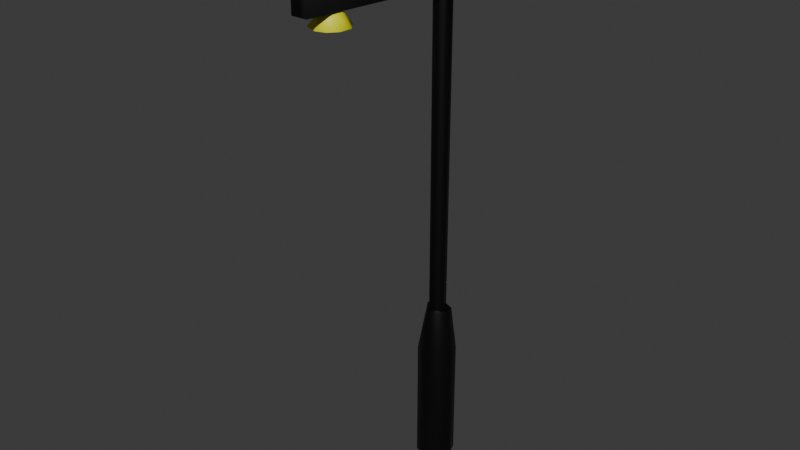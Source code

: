 # Source: lampu_1.blend  (saved by Blender 4.0.36; exported with 4.5.12 LTS)
import bpy
from mathutils import Matrix  # noqa: F401  (used for matrix-valued properties, if any)

bpy.ops.wm.read_factory_settings(use_empty=True)
scene = bpy.context.scene
scene.name = 'Scene'

# ---- collections
col_lampu = bpy.data.collections.new('lampu'); scene.collection.children.link(col_lampu)

# ---- materials (node trees are filled in below, after node groups)
mat_material_001 = bpy.data.materials.new('Material.001')
mat_material_001.use_transparent_shadow = False
mat_material_002 = bpy.data.materials.new('Material.002')
mat_material_002.use_transparent_shadow = False
mat_material_003 = bpy.data.materials.new('Material.003')
mat_material_003.use_transparent_shadow = False

# ---- material node trees
mat_material_001.use_nodes = True; mat_material_001.node_tree.nodes.clear()
_N = mat_material_001.node_tree.nodes; _L = mat_material_001.node_tree.links
n0 = _N.new('ShaderNodeBsdfPrincipled'); n0.name = 'Principled BSDF'; n0.location = (10, 300)
n0.inputs[0].default_value = (0.0, 0.0, 0.0, 1.0)
n0.inputs[3].default_value = 1.45
n1 = _N.new('ShaderNodeOutputMaterial'); n1.name = 'Material Output'; n1.location = (300, 300)
_L.new(n0.outputs[0], n1.inputs[0])
n1.is_active_output = True
mat_material_002.use_nodes = True; mat_material_002.node_tree.nodes.clear()
_N = mat_material_002.node_tree.nodes; _L = mat_material_002.node_tree.links
n0 = _N.new('ShaderNodeBsdfPrincipled'); n0.name = 'Principled BSDF'; n0.location = (10, 300)
n0.inputs[0].default_value = (0.8006, 0.7994, 0.0, 1.0)
n0.inputs[3].default_value = 1.45
n1 = _N.new('ShaderNodeOutputMaterial'); n1.name = 'Material Output'; n1.location = (300, 300)
_L.new(n0.outputs[0], n1.inputs[0])
n1.is_active_output = True
mat_material_003.use_nodes = True; mat_material_003.node_tree.nodes.clear()
_N = mat_material_003.node_tree.nodes; _L = mat_material_003.node_tree.links
n0 = _N.new('ShaderNodeBsdfPrincipled'); n0.name = 'Principled BSDF'; n0.location = (10, 300)
n0.inputs[0].default_value = (0.8006, 0.7994, 0.0, 1.0)
n0.inputs[3].default_value = 1.45
n1 = _N.new('ShaderNodeOutputMaterial'); n1.name = 'Material Output'; n1.location = (300, 300)
_L.new(n0.outputs[0], n1.inputs[0])
n1.is_active_output = True

# ---- world
world_world = bpy.data.worlds.new('World'); scene.world = world_world
world_world.use_nodes = True; world_world.node_tree.nodes.clear()
_N = world_world.node_tree.nodes; _L = world_world.node_tree.links
n0 = _N.new('ShaderNodeOutputWorld'); n0.name = 'World Output'; n0.location = (300, 300)
n1 = _N.new('ShaderNodeBackground'); n1.name = 'Background'; n1.location = (10, 300)
n1.inputs[0].default_value = (0.05088, 0.05088, 0.05088, 1.0)
_L.new(n1.outputs[0], n0.inputs[0])
n0.is_active_output = True
world_world.color = (0.05088, 0.05088, 0.05088)
world_world.use_sun_shadow = False
world_world.sun_shadow_jitter_overblur = 0.0

# ---- meshes
me_cylinder_001 = bpy.data.meshes.new('Cylinder.001')
me_cylinder_001.from_pydata([(-0.4859, 0.983, 1.0), (0.983, -0.4859, -1.0), (0.983, 0.4859, 1.0), (-0.4859, -0.983, -1.0), (0.4859, -0.983, 1.0), (-0.983, 0.4859, -1.0), (-0.983, -0.4859, 1.0), (0.4859, 0.983, -1.0), (-0.2637, 1.569, -0.7977), (1.281, 0.987, -0.7977), (1.582, 1.679, -1.588), (2.25, 0.05599, -1.588), (1.451, -0.6527, -0.7977), (1.679, -1.582, -1.588), (0.05599, -2.25, -1.588), (-0.2179, -1.667, -0.7973), (-1.582, -1.679, -1.588), (-2.186, 1.081, -1.588), (-1.666, 0.2179, -0.7971), (-0.05599, 2.25, -1.588), (1.777, 1.418, -1.01), (2.259, -0.261, -1.016), (1.418, -1.777, -1.01), (-0.261, -2.259, -1.016), (-1.777, -1.418, -1.01), (-2.259, 0.261, -1.016), (-1.418, 1.777, -1.01), (0.261, 2.259, -1.016), (-0.9505, -20.92, 0.7345), (-0.9505, -20.92, 0.8286), (-1.075, 5.477, 0.7284), (-1.075, 5.477, 0.8347), (0.9505, -20.92, 0.7345), (0.9505, -20.92, 0.8286), (1.075, 5.477, 0.7284), (1.075, 5.477, 0.8347), (-1.606, -1.564, 0.7021), (-1.606, -1.564, 0.861), (1.606, -1.564, 0.7021), (1.606, -1.564, 0.861), (1.039, -14.97, 0.669), (-0.395, -15.99, 0.7366), (2.056, -16.28, 0.669), (0.7268, -16.31, 0.7365), (1.925, -17.72, 0.669), (0.6471, -17.5, 0.7366), (1.152, -18.63, 0.669), (0.01556, -19.0, 0.669), (-1.546, -18.45, 0.6691), (-0.2992, -17.72, 0.7365), (-2.185, -16.91, 0.669), (-0.9648, -17.01, 0.7366), (-1.853, -15.71, 0.669), (-0.6705, -14.77, 0.669), (1.039, 1.862, 0.9717), (-0.395, 0.8392, 1.039), (2.056, 0.5484, 0.9717), (0.7268, 0.5235, 1.039), (1.925, -0.8939, 0.9717), (0.6471, -0.6661, 1.039), (1.152, -1.804, 0.9717), (0.01556, -2.17, 0.9717), (-1.546, -1.624, 0.9718), (-0.2992, -0.8845, 1.039), (-2.185, -0.07636, 0.9717), (-0.9648, -0.1772, 1.039), (-1.853, 1.125, 0.9717), (-0.6705, 2.063, 0.9717), (0.9761, 4.949, 0.6783), (0.3088, 7.196, 0.7332), (2.567, 4.921, 0.7462), (2.374, 4.921, 0.8262), (1.215, 7.205, 0.7852), (0.292, 4.912, 0.8844), (-0.03786, 7.195, 0.8229), (-1.897, 4.916, 0.8524), (-1.04, 7.196, 0.8013), (-2.67, 4.916, 0.8), (-2.555, 4.916, 0.7398), (-1.032, 7.198, 0.7498), (-1.39, 4.92, 0.6861), (2.306, 3.661, 0.7207), (2.549, 3.661, 0.8105), (1.18, 3.661, 0.8712), (-1.172, 3.661, 0.8743), (-2.556, 3.661, 0.8145), (-2.475, 3.661, 0.7233), (0.04474, 3.661, 0.6708)], [], [(2, 1, 7), (6, 4, 2, 0), (4, 3, 1), (6, 5, 3), (0, 7, 5), (0, 2, 7), (2, 4, 1), (4, 6, 3), (6, 0, 5), (3, 5, 7, 1), (9, 20, 27), (20, 9, 21), (12, 22, 21), (22, 15, 23), (15, 24, 23), (24, 18, 25), (18, 26, 25), (26, 8, 27), (14, 16, 17, 19, 10, 11, 13), (23, 16, 14), (21, 13, 11), (27, 10, 19), (8, 9, 27), (9, 12, 21), (12, 15, 22), (15, 18, 24), (18, 8, 26), (12, 9, 8, 18, 15), (19, 17, 26, 27), (17, 16, 24, 25), (25, 26, 17), (14, 13, 22, 23), (23, 24, 16), (11, 10, 20, 21), (21, 22, 13), (27, 20, 10), (36, 37, 31, 30), (30, 31, 35, 34), (38, 39, 33, 32), (32, 33, 29, 28), (36, 38, 32, 28), (39, 37, 29, 33), (35, 31, 37, 39), (30, 34, 38, 36), (34, 35, 39, 38), (28, 29, 37, 36), (53, 41, 40), (40, 43, 42), (44, 45, 46), (45, 47, 46), (49, 48, 47), (45, 44, 42, 43), (51, 50, 48), (51, 52, 50), (41, 53, 52), (40, 41, 43), (47, 45, 49), (49, 51, 48), (51, 41, 52), (51, 49, 45, 43, 41), (42, 44, 46, 47, 48, 50, 52, 53, 40), (67, 55, 54), (54, 57, 56), (58, 59, 60), (59, 61, 60), (63, 62, 61), (59, 58, 56, 57), (65, 64, 62), (65, 66, 64), (55, 67, 66), (54, 55, 57), (61, 59, 63), (63, 65, 62), (65, 55, 66), (65, 63, 59, 57, 55), (56, 58, 60, 61, 62, 64, 66, 67, 54), (70, 72, 71), (71, 72, 73), (72, 70, 68, 69), (76, 77, 75), (79, 78, 77), (79, 80, 78), (69, 68, 80), (73, 83, 71), (77, 85, 75), (71, 82, 70), (70, 81, 68), (68, 87, 80), (75, 84, 73), (80, 86, 78), (78, 86, 77), (75, 73, 74, 76), (73, 72, 74), (76, 79, 77), (69, 79, 76, 74, 72), (79, 69, 80), (75, 85, 84), (83, 84, 85, 86, 87, 81, 82), (80, 87, 86), (70, 82, 81), (77, 86, 85), (73, 84, 83), (68, 81, 87), (71, 83, 82)])
me_cylinder_001.polygons.foreach_set('use_smooth', [True] * 104)
me_cylinder_001.polygons.foreach_set('material_index', [0, 0, 0, 0, 0, 0, 0, 0, 0, 0, 0, 0, 0, 0, 0, 0, 0, 0, 0, 0, 0, 0, 0, 0, 0, 0, 0, 0, 0, 0, 0, 0, 0, 0, 0, 0, 0, 0, 0, 0, 0, 0, 0, 0, 0, 0, 1, 1, 1, 1, 1, 1, 1, 1, 1, 1, 1, 1, 1, 1, 1, 1, 1, 1, 1, 1, 1, 1, 1, 1, 1, 1, 1, 1, 1, 1, 2, 2, 2, 2, 2, 2, 2, 2, 2, 2, 2, 2, 2, 2, 2, 2, 2, 2, 2, 2, 2, 2, 2, 2, 2, 2, 2, 2])
_uv = me_cylinder_001.uv_layers.new(name='UVMap')
_uv.uv.foreach_set('vector', [0.8241, 1.0, 0.6759, 0.5, 0.9197, 0.5, 0.05626, 0.1527, 0.3473, 0.05626, 0.4437, 0.3473, 0.1527, 0.4437, 0.5741, 1.0, 0.4259, 0.5, 0.6759, 0.5, 0.3241, 1.0, 0.1759, 0.5, 0.4259, 0.5, 0.08032, 1.0, 0.01186, 0.5, 0.1759, 0.5, 0.9881, 1.0, 0.8241, 1.0, 0.9197, 0.5, 0.8241, 1.0, 0.5741, 1.0, 0.6759, 0.5, 0.5741, 1.0, 0.3241, 1.0, 0.4259, 0.5, 0.3241, 1.0, 0.08032, 1.0, 0.1759, 0.5, 0.6527, 0.05626, 0.5563, 0.3473, 0.8473, 0.4437, 0.9437, 0.1527, 0.8544, 1.0, 0.8571, 0.8924, 0.9751, 0.8924, 0.8571, 0.8924, 0.8544, 1.0, 0.7317, 0.8924, 0.6823, 1.0, 0.6071, 0.8924, 0.7317, 0.8924, 0.6071, 0.8924, 0.4807, 1.0, 0.4817, 0.8924, 0.4807, 1.0, 0.3571, 0.8924, 0.4817, 0.8924, 0.3571, 0.8924, 0.2307, 1.0, 0.2317, 0.8924, 0.2307, 1.0, 0.1071, 0.8924, 0.2317, 0.8924, 0.1071, 0.8924, 0.03438, 1.0, 0.01388, 0.8924, 0.7558, 0.01292, 0.5924, 0.08162, 0.5563, 0.3473, 0.7442, 0.4871, 0.9076, 0.4184, 0.9871, 0.2558, 0.9184, 0.09236, 0.4817, 0.8924, 0.3802, 0.5, 0.5039, 0.5, 0.7317, 0.8924, 0.6302, 0.5, 0.7539, 0.5, 0.9751, 0.8924, 0.8802, 0.5, 0.9872, 0.5, 0.9816, 1.0, 0.8544, 1.0, 0.9751, 0.8924, 0.8544, 1.0, 0.6823, 1.0, 0.7317, 0.8924, 0.6823, 1.0, 0.4807, 1.0, 0.6071, 0.8924, 0.4807, 1.0, 0.2307, 1.0, 0.3571, 0.8924, 0.2307, 1.0, 0.03438, 1.0, 0.1071, 0.8924, 0.4601, 0.1548, 0.4297, 0.3881, 0.2114, 0.4777, 0.03496, 0.2761, 0.2239, 0.03496, 0.01186, 0.5, 0.1759, 0.5, 0.1071, 0.8924, 0.01388, 0.8924, 0.1759, 0.5, 0.3802, 0.5, 0.3571, 0.8924, 0.2317, 0.8924, 0.2317, 0.8924, 0.1071, 0.8924, 0.1759, 0.5, 0.5039, 0.5, 0.6302, 0.5, 0.6071, 0.8924, 0.4817, 0.8924, 0.4817, 0.8924, 0.3571, 0.8924, 0.3802, 0.5, 0.7539, 0.5, 0.8802, 0.5, 0.8571, 0.8924, 0.7317, 0.8924, 0.7317, 0.8924, 0.6071, 0.8924, 0.6302, 0.5, 0.9751, 0.8924, 0.8571, 0.8924, 0.8802, 0.5, 0.375, 0.1833, 0.625, 0.1833, 0.625, 0.25, 0.375, 0.25, 0.375, 0.25, 0.625, 0.25, 0.625, 0.5, 0.375, 0.5, 0.375, 0.5667, 0.625, 0.5667, 0.625, 0.75, 0.375, 0.75, 0.375, 0.75, 0.625, 0.75, 0.625, 1.0, 0.375, 1.0, 0.125, 0.5667, 0.375, 0.5667, 0.375, 0.75, 0.125, 0.75, 0.625, 0.5667, 0.875, 0.5667, 0.875, 0.75, 0.625, 0.75, 0.625, 0.5, 0.875, 0.5, 0.875, 0.5667, 0.625, 0.5667, 0.125, 0.5, 0.375, 0.5, 0.375, 0.5667, 0.125, 0.5667, 0.375, 0.5, 0.625, 0.5, 0.625, 0.5667, 0.375, 0.5667, 0.375, 0.0, 0.625, 0.0, 0.625, 0.1833, 0.375, 0.1833, 1.0, 0.5, 0.9844, 1.0, 0.9173, 0.5, 0.9173, 0.5, 0.8494, 1.0, 0.7923, 0.5, 0.6834, 0.5, 0.6306, 1.0, 0.5937, 0.5, 0.6306, 1.0, 0.5039, 0.5, 0.5937, 0.5, 0.4532, 1.0, 0.3795, 0.5, 0.5039, 0.5, 0.6306, 1.0, 0.6834, 0.5, 0.7923, 0.5, 0.8494, 1.0, 0.2767, 1.0, 0.2539, 0.5, 0.3795, 0.5, 0.2767, 1.0, 0.1603, 0.5, 0.2539, 0.5, 0.06722, 1.0, 0.04684, 0.5, 0.1603, 0.5, 0.9173, 0.5, 0.9844, 1.0, 0.8494, 1.0, 0.5039, 0.5, 0.6306, 1.0, 0.4532, 1.0, 0.4532, 1.0, 0.2767, 1.0, 0.3795, 0.5, 0.2767, 1.0, 0.06722, 1.0, 0.1603, 0.5, 0.03094, 0.2129, 0.1822, 0.02619, 0.4124, 0.09891, 0.43, 0.3798, 0.1638, 0.4559, 0.9761, 0.3115, 0.9664, 0.1537, 0.8815, 0.05293, 0.7559, 0.01327, 0.5913, 0.08198, 0.5129, 0.2442, 0.5498, 0.3764, 0.6822, 0.4738, 0.8663, 0.4534, 1.0, 0.5, 0.9844, 1.0, 0.9173, 0.5, 0.9173, 0.5, 0.8494, 1.0, 0.7923, 0.5, 0.6834, 0.5, 0.6306, 1.0, 0.5937, 0.5, 0.6306, 1.0, 0.5039, 0.5, 0.5937, 0.5, 0.4532, 1.0, 0.3795, 0.5, 0.5039, 0.5, 0.6306, 1.0, 0.6834, 0.5, 0.7923, 0.5, 0.8494, 1.0, 0.2767, 1.0, 0.2539, 0.5, 0.3795, 0.5, 0.2767, 1.0, 0.1603, 0.5, 0.2539, 0.5, 0.06722, 1.0, 0.04684, 0.5, 0.1603, 0.5, 0.9173, 0.5, 0.9844, 1.0, 0.8494, 1.0, 0.5039, 0.5, 0.6306, 1.0, 0.4532, 1.0, 0.4532, 1.0, 0.2767, 1.0, 0.3795, 0.5, 0.2767, 1.0, 0.06722, 1.0, 0.1603, 0.5, 0.03094, 0.2129, 0.1822, 0.02619, 0.4124, 0.09891, 0.43, 0.3798, 0.1638, 0.4559, 0.9761, 0.3115, 0.9664, 0.1537, 0.8815, 0.05293, 0.7559, 0.01327, 0.5913, 0.08198, 0.5129, 0.2442, 0.5498, 0.3764, 0.6822, 0.4738, 0.8663, 0.4534, 0.7978, 0.5, 0.7229, 1.0, 0.6728, 0.5, 0.6728, 0.5, 0.7229, 1.0, 0.5187, 0.5, 0.7229, 1.0, 0.7978, 0.5, 0.9406, 0.5, 0.9493, 1.0, 0.3386, 1.0, 0.2853, 0.5, 0.3791, 0.5, 0.1506, 1.0, 0.1916, 0.5, 0.2853, 0.5, 0.1506, 1.0, 0.08267, 0.5, 0.1916, 0.5, 0.01282, 1.0, 0.0, 0.5, 0.08267, 0.5, 0.5187, 0.5, 0.5736, 0.5, 0.6728, 0.5, 0.2853, 0.5, 0.3084, 0.5, 0.3791, 0.5, 0.6728, 0.5, 0.6986, 0.5, 0.7978, 0.5, 0.7978, 0.5, 0.8386, 0.5, 0.9406, 0.5, 0.0, 0.5, 0.01673, 0.5, 0.08267, 0.5, 0.3791, 0.5, 0.4323, 0.5, 0.5187, 0.5, 0.08267, 0.5, 0.1668, 0.5, 0.1916, 0.5, 0.1916, 0.5, 0.1668, 0.5, 0.2853, 0.5, 0.3791, 0.5, 0.5187, 0.5, 0.4998, 1.0, 0.3386, 1.0, 0.5187, 0.5, 0.7229, 1.0, 0.4998, 1.0, 0.3386, 1.0, 0.1506, 1.0, 0.2853, 0.5, 0.3151, 0.468, 0.07, 0.3798, 0.05411, 0.1282, 0.2497, 0.01982, 0.4574, 0.2143, 0.1506, 1.0, 0.01282, 1.0, 0.08267, 0.5, 0.3791, 0.5, 0.3084, 0.5, 0.4323, 0.5, 0.8545, 0.04027, 0.6548, 0.03992, 0.5289, 0.1651, 0.5537, 0.3633, 0.7575, 0.4808, 0.9459, 0.3718, 0.9722, 0.1756, 0.08267, 0.5, 0.01673, 0.5, 0.1668, 0.5, 0.7978, 0.5, 0.6986, 0.5, 0.8386, 0.5, 0.2853, 0.5, 0.1668, 0.5, 0.3084, 0.5, 0.5187, 0.5, 0.4323, 0.5, 0.5736, 0.5, 0.9406, 0.5, 0.8386, 0.5, 0.9648, 0.5, 0.6728, 0.5, 0.5736, 0.5, 0.6986, 0.5])
me_cylinder_001.materials.append(mat_material_001)
me_cylinder_001.materials.append(mat_material_002)
me_cylinder_001.materials.append(mat_material_003)
me_cylinder_001.update()

# ---- objects
ob_cylinder_001 = bpy.data.objects.new('Cylinder.001', me_cylinder_001)

# ---- transforms, parenting, visibility, modifiers, constraints
ob_cylinder_001.location = (0.0, 0.0, 7.769)
ob_cylinder_001.scale = (0.2567, 0.2567, 6.667)

# ---- collection membership
col_lampu.objects.link(ob_cylinder_001)

# ---- scene / render settings (as saved in the file)
scene.frame_start = 1; scene.frame_end = 250; scene.frame_set(1)
scene.render.engine = 'BLENDER_EEVEE_NEXT'
scene.cycles.sampling_pattern = 'TABULATED_SOBOL'
bpy.context.view_layer.update()

# ---- added for rendering (the .blend has no active camera and no usable light): camera, sun
cam_auto = bpy.data.cameras.new('AutoCamera')
cam_auto.lens = 50.0
cam_auto.sensor_width = 36.0
cam_auto.clip_end = 1000.0
ob_auto_camera = bpy.data.objects.new('AutoCamera', cam_auto)
scene.collection.objects.link(ob_auto_camera)
ob_auto_camera.location = (17.5615, -22.8503, 19.9986)
ob_auto_camera.rotation_euler = (1.09748, -7.21219e-08, 0.694738)
scene.camera = ob_auto_camera
light_auto_sun = bpy.data.lights.new('AutoSun', 'SUN')
light_auto_sun.energy = 3.0
light_auto_sun.angle = 0.0523599
ob_auto_sun = bpy.data.objects.new('AutoSun', light_auto_sun)
scene.collection.objects.link(ob_auto_sun)
ob_auto_sun.rotation_euler = (0.872665, 0.174533, 0.523599)
bpy.context.view_layer.update()
